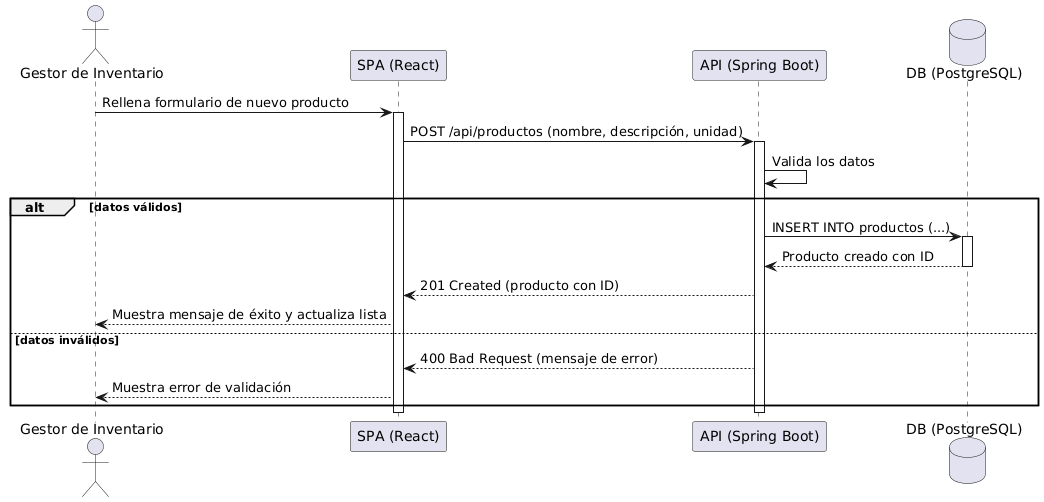

The diagram above was rendered by PlantUML. Its source (embedded in the PNG):
@startuml
actor "Gestor de Inventario" as user
participant "SPA (React)" as spa
participant "API (Spring Boot)" as api
database "DB (PostgreSQL)" as db

user -> spa: Rellena formulario de nuevo producto
activate spa
spa -> api: POST /api/productos (nombre, descripción, unidad)
activate api
api -> api: Valida los datos
alt datos válidos
    api -> db: INSERT INTO productos (...)
    activate db
    db --> api: Producto creado con ID
    deactivate db
    api --> spa: 201 Created (producto con ID)
    spa --> user: Muestra mensaje de éxito y actualiza lista
else datos inválidos
    api --> spa: 400 Bad Request (mensaje de error)
    spa --> user: Muestra error de validación
end
deactivate api
deactivate spa
@enduml